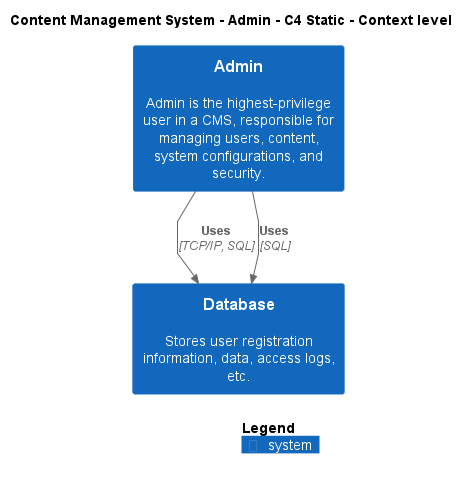

The diagram above was rendered by PlantUML. Its source (embedded in the PNG):
@startuml
!include ..\..\..\.c4s\C4_Context.puml

AddElementTag("c4interflow:lifecycle:new", $bgColor=green, $fontColor=#ffffff, $borderColor=green, $shadowing="False")
AddElementTag("c4interflow:lifecycle:changed", $bgColor=orange, $fontColor=#ffffff, $borderColor=orange, $shadowing="False")
AddElementTag("c4interflow:lifecycle:removed", $bgColor=red, $fontColor=#ffffff, $borderColor=red, $shadowing="False")

AddRelTag("c4interflow:lifecycle:new", $textColor=green, $lineColor=green)
AddRelTag("c4interflow:lifecycle:changed", $textColor=orange, $lineColor=orange)
AddRelTag("c4interflow:lifecycle:removed", $textColor=red, $lineColor=red)

SHOW_PERSON_PORTRAIT()
LAYOUT_TOP_DOWN()

skinparam linetype polyline

title Content Management System - Admin - C4 Static - Context level

System(ContentManagementSystem.SoftwareSystems.Admin, "Admin", "Admin is the highest-privilege user in a CMS, responsible for managing users, content, system configurations, and security.")
System(ContentManagementSystem.SoftwareSystems.Database, "Database", "Stores user registration information, data, access logs, etc.")

Rel(ContentManagementSystem.SoftwareSystems.Admin, ContentManagementSystem.SoftwareSystems.Database, "Uses", "TCP/IP, SQL", $tags="protocol:tcp/ip, sql")
Rel(ContentManagementSystem.SoftwareSystems.Admin, ContentManagementSystem.SoftwareSystems.Database, "Uses", "SQL", $tags="protocol:sql")


SHOW_LEGEND()
@enduml